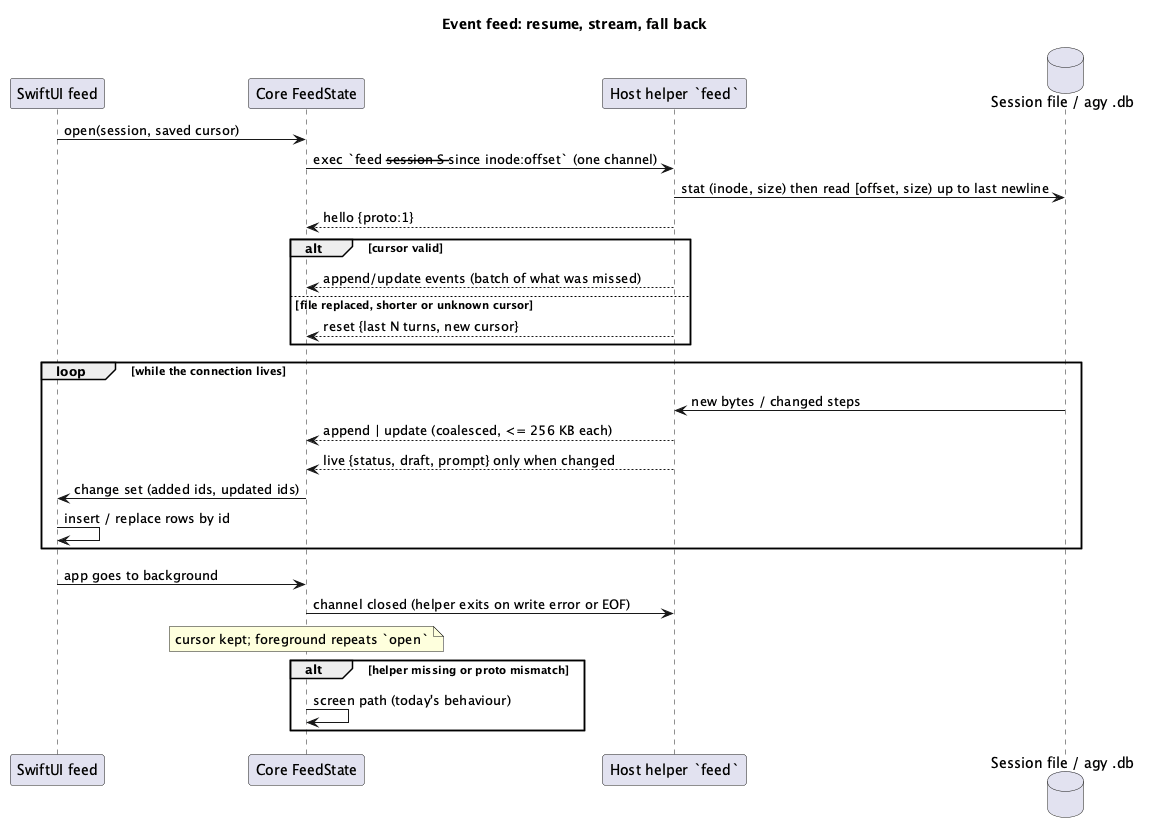

The diagram above was rendered by PlantUML. Its source (embedded in the PNG):
@startuml
title Event feed: resume, stream, fall back
participant "SwiftUI feed" as UI
participant "Core FeedState" as Core
participant "Host helper `feed`" as H
database "Session file / agy .db" as F
UI -> Core: open(session, saved cursor)
Core -> H: exec `feed --session S --since inode:offset` (one channel)
H -> F: stat (inode, size) then read [offset, size) up to last newline
H --> Core: hello {proto:1}
alt cursor valid
  H --> Core: append/update events (batch of what was missed)
else file replaced, shorter or unknown cursor
  H --> Core: reset {last N turns, new cursor}
end
loop while the connection lives
  F -> H: new bytes / changed steps
  H --> Core: append | update (coalesced, <= 256 KB each)
  H --> Core: live {status, draft, prompt} only when changed
  Core -> UI: change set (added ids, updated ids)
  UI -> UI: insert / replace rows by id
end
UI -> Core: app goes to background
Core -> H: channel closed (helper exits on write error or EOF)
note over Core: cursor kept; foreground repeats `open`
alt helper missing or proto mismatch
  Core -> Core: screen path (today's behaviour)
end
@enduml